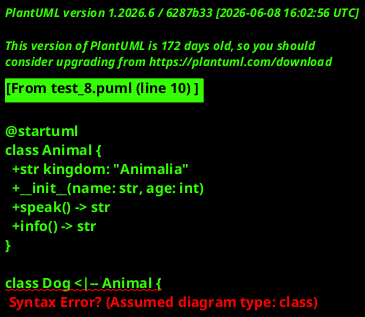

The diagram above was rendered by PlantUML. Its source (embedded in the PNG):
@startuml
' Define classes
class Animal {
  +str kingdom: "Animalia"
  +__init__(name: str, age: int)
  +speak() -> str
  +info() -> str
}

class Dog <|-- Animal {
  +__init__(name: str, age: int, breed: str)
  +speak() -> str
  +fetch() -> str
}

class Cat <|-- Animal {
  +__init__(name: str, age: int, indoor: bool)
  +speak() -> str
}

class GuideDog <|-- Dog {
  +__init__(name: str, age: int, breed: str, owner: str)
  +guide() -> str
}

' Show inheritance and relationships
' Animal is superclass, Dog and Cat inherit from it
' GuideDog inherits from Dog

' Add attributes shown in __init__ as instance attributes
' (PlantUML doesn't show instance attributes in class diagrams by default unless specified)
' But we can show them as note or in class body for clarity

note right of Animal
  kingdom = "Animalia" (class attribute)
end note

note right of Dog
  breed (instance attribute)
end note

note right of Cat
  indoor (instance attribute)
end note

note right of GuideDog
  owner (instance attribute)
end note

@enduml